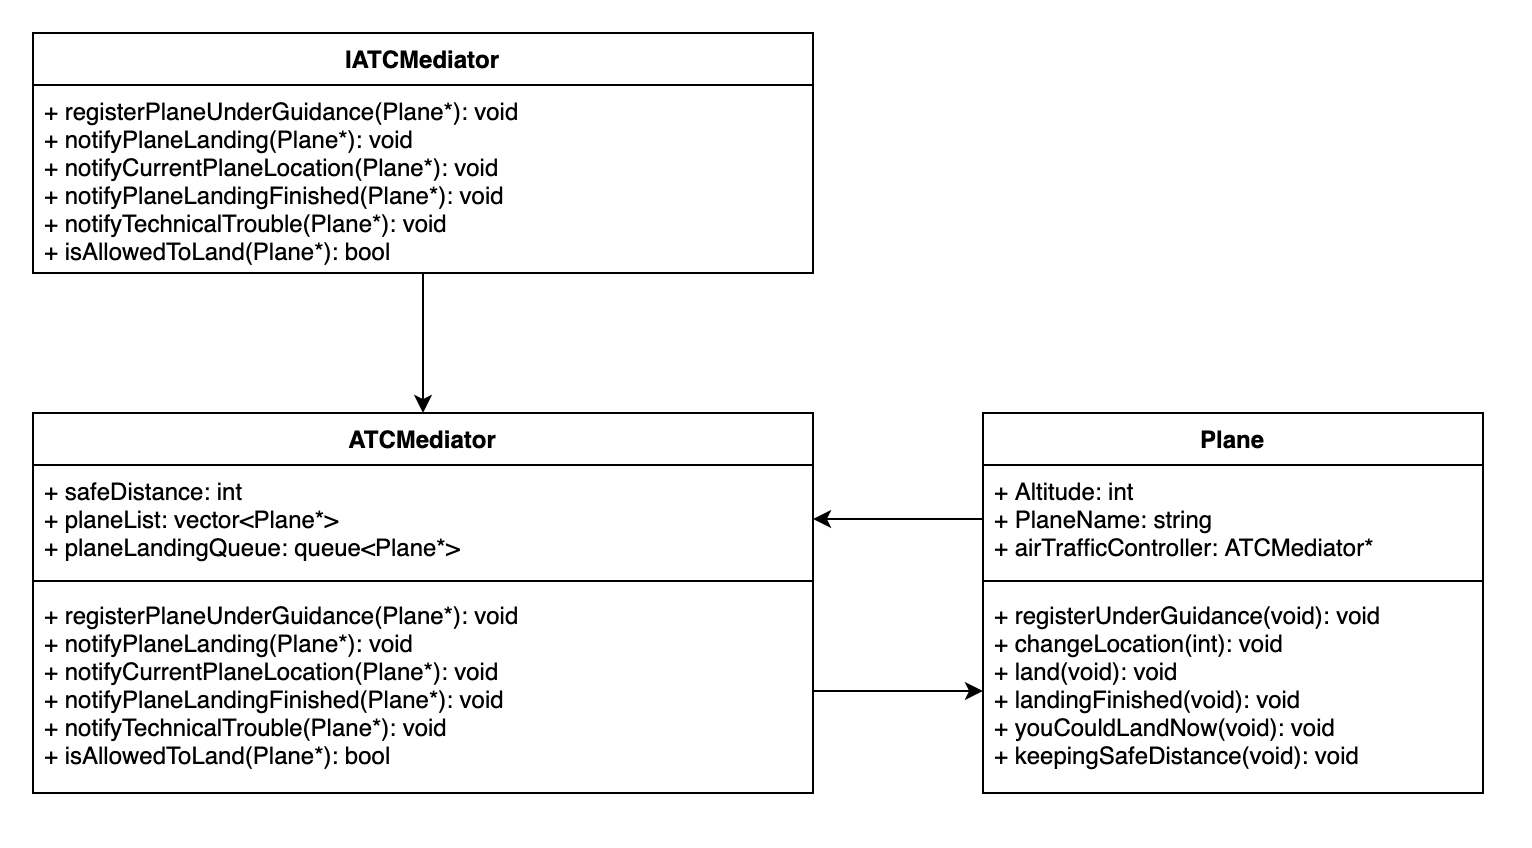

The diagram above was exported from draw.io. Its source (the exported page's mxGraphModel, read from the mxfile embedded in the PNG):
<mxGraphModel dx="757" dy="517" grid="1" gridSize="10" guides="1" tooltips="1" connect="1" arrows="1" fold="1" page="1" pageScale="1" pageWidth="850" pageHeight="1100" math="0" shadow="0">
  <root>
    <mxCell id="0" />
    <mxCell id="1" parent="0" />
    <mxCell id="2" value="Plane" style="swimlane;fontStyle=1;align=center;verticalAlign=top;childLayout=stackLayout;horizontal=1;startSize=26;horizontalStack=0;resizeParent=1;resizeParentMax=0;resizeLast=0;collapsible=1;marginBottom=0;" vertex="1" parent="1">
      <mxGeometry x="510" y="320" width="250" height="190" as="geometry" />
    </mxCell>
    <mxCell id="3" value="+ Altitude: int&#10;+ PlaneName: string&#10;+ airTrafficController: ATCMediator*&#10;" style="text;strokeColor=none;fillColor=none;align=left;verticalAlign=top;spacingLeft=4;spacingRight=4;overflow=hidden;rotatable=0;points=[[0,0.5],[1,0.5]];portConstraint=eastwest;" vertex="1" parent="2">
      <mxGeometry y="26" width="250" height="54" as="geometry" />
    </mxCell>
    <mxCell id="4" value="" style="line;strokeWidth=1;fillColor=none;align=left;verticalAlign=middle;spacingTop=-1;spacingLeft=3;spacingRight=3;rotatable=0;labelPosition=right;points=[];portConstraint=eastwest;" vertex="1" parent="2">
      <mxGeometry y="80" width="250" height="8" as="geometry" />
    </mxCell>
    <mxCell id="5" value="+ registerUnderGuidance(void): void&#10;+ changeLocation(int): void&#10;+ land(void): void&#10;+ landingFinished(void): void&#10;+ youCouldLandNow(void): void&#10;+ keepingSafeDistance(void): void&#10;" style="text;strokeColor=none;fillColor=none;align=left;verticalAlign=top;spacingLeft=4;spacingRight=4;overflow=hidden;rotatable=0;points=[[0,0.5],[1,0.5]];portConstraint=eastwest;" vertex="1" parent="2">
      <mxGeometry y="88" width="250" height="102" as="geometry" />
    </mxCell>
    <mxCell id="6" style="edgeStyle=orthogonalEdgeStyle;rounded=0;orthogonalLoop=1;jettySize=auto;html=1;exitX=0.5;exitY=1;exitDx=0;exitDy=0;entryX=0.5;entryY=0;entryDx=0;entryDy=0;" edge="1" source="7" target="9" parent="1">
      <mxGeometry relative="1" as="geometry" />
    </mxCell>
    <mxCell id="7" value="IATCMediator" style="swimlane;fontStyle=1;align=center;verticalAlign=top;childLayout=stackLayout;horizontal=1;startSize=26;horizontalStack=0;resizeParent=1;resizeParentMax=0;resizeLast=0;collapsible=1;marginBottom=0;" vertex="1" parent="1">
      <mxGeometry x="35" y="130" width="390" height="120" as="geometry" />
    </mxCell>
    <mxCell id="8" value="+ registerPlaneUnderGuidance(Plane*): void&#10;+ notifyPlaneLanding(Plane*): void&#10;+ notifyCurrentPlaneLocation(Plane*): void&#10;+ notifyPlaneLandingFinished(Plane*): void&#10;+ notifyTechnicalTrouble(Plane*): void&#10;+ isAllowedToLand(Plane*): bool" style="text;strokeColor=none;fillColor=none;align=left;verticalAlign=top;spacingLeft=4;spacingRight=4;overflow=hidden;rotatable=0;points=[[0,0.5],[1,0.5]];portConstraint=eastwest;" vertex="1" parent="7">
      <mxGeometry y="26" width="390" height="94" as="geometry" />
    </mxCell>
    <mxCell id="9" value="ATCMediator" style="swimlane;fontStyle=1;align=center;verticalAlign=top;childLayout=stackLayout;horizontal=1;startSize=26;horizontalStack=0;resizeParent=1;resizeParentMax=0;resizeLast=0;collapsible=1;marginBottom=0;" vertex="1" parent="1">
      <mxGeometry x="35" y="320" width="390" height="190" as="geometry" />
    </mxCell>
    <mxCell id="10" value="+ safeDistance: int&#10;+ planeList: vector&lt;Plane*&gt;&#10;+ planeLandingQueue: queue&lt;Plane*&gt;" style="text;strokeColor=none;fillColor=none;align=left;verticalAlign=top;spacingLeft=4;spacingRight=4;overflow=hidden;rotatable=0;points=[[0,0.5],[1,0.5]];portConstraint=eastwest;" vertex="1" parent="9">
      <mxGeometry y="26" width="390" height="54" as="geometry" />
    </mxCell>
    <mxCell id="11" value="" style="line;strokeWidth=1;fillColor=none;align=left;verticalAlign=middle;spacingTop=-1;spacingLeft=3;spacingRight=3;rotatable=0;labelPosition=right;points=[];portConstraint=eastwest;" vertex="1" parent="9">
      <mxGeometry y="80" width="390" height="8" as="geometry" />
    </mxCell>
    <mxCell id="12" value="+ registerPlaneUnderGuidance(Plane*): void&#10;+ notifyPlaneLanding(Plane*): void&#10;+ notifyCurrentPlaneLocation(Plane*): void&#10;+ notifyPlaneLandingFinished(Plane*): void&#10;+ notifyTechnicalTrouble(Plane*): void&#10;+ isAllowedToLand(Plane*): bool" style="text;strokeColor=none;fillColor=none;align=left;verticalAlign=top;spacingLeft=4;spacingRight=4;overflow=hidden;rotatable=0;points=[[0,0.5],[1,0.5]];portConstraint=eastwest;" vertex="1" parent="9">
      <mxGeometry y="88" width="390" height="102" as="geometry" />
    </mxCell>
    <mxCell id="13" style="edgeStyle=orthogonalEdgeStyle;rounded=0;orthogonalLoop=1;jettySize=auto;html=1;exitX=0;exitY=0.5;exitDx=0;exitDy=0;entryX=1;entryY=0.5;entryDx=0;entryDy=0;" edge="1" source="3" target="10" parent="1">
      <mxGeometry relative="1" as="geometry" />
    </mxCell>
    <mxCell id="14" style="edgeStyle=orthogonalEdgeStyle;rounded=0;orthogonalLoop=1;jettySize=auto;html=1;exitX=1;exitY=0.5;exitDx=0;exitDy=0;entryX=0;entryY=0.5;entryDx=0;entryDy=0;" edge="1" source="12" target="5" parent="1">
      <mxGeometry relative="1" as="geometry" />
    </mxCell>
  </root>
</mxGraphModel>